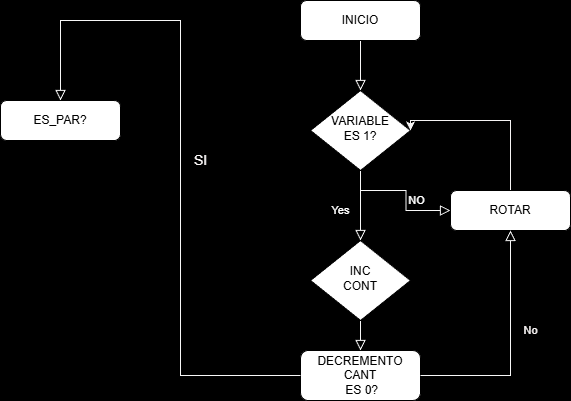

The diagram above was exported from draw.io. Its source (the exported page's mxGraphModel, read from the mxfile embedded in the PNG):
<mxGraphModel dx="1442" dy="527" grid="1" gridSize="10" guides="1" tooltips="1" connect="1" arrows="1" fold="1" page="0" pageScale="1" pageWidth="827" pageHeight="1169" background="#000000" math="0" shadow="0">
  <root>
    <mxCell id="WIyWlLk6GJQsqaUBKTNV-0" />
    <mxCell id="WIyWlLk6GJQsqaUBKTNV-1" parent="WIyWlLk6GJQsqaUBKTNV-0" />
    <mxCell id="WIyWlLk6GJQsqaUBKTNV-2" edge="1" parent="WIyWlLk6GJQsqaUBKTNV-1" source="WIyWlLk6GJQsqaUBKTNV-3" style="rounded=0;html=1;jettySize=auto;orthogonalLoop=1;fontSize=11;endArrow=block;endFill=0;endSize=8;strokeWidth=1;shadow=0;labelBackgroundColor=none;edgeStyle=orthogonalEdgeStyle;strokeColor=light-dark(#f8f7f7, #ededed);" target="WIyWlLk6GJQsqaUBKTNV-6" value="">
      <mxGeometry relative="1" as="geometry" />
    </mxCell>
    <mxCell id="WIyWlLk6GJQsqaUBKTNV-3" parent="WIyWlLk6GJQsqaUBKTNV-1" style="rounded=1;whiteSpace=wrap;html=1;fontSize=12;glass=0;strokeWidth=1;shadow=0;" value="INICIO" vertex="1">
      <mxGeometry height="40" width="120" x="160" y="80" as="geometry" />
    </mxCell>
    <mxCell id="WIyWlLk6GJQsqaUBKTNV-4" edge="1" parent="WIyWlLk6GJQsqaUBKTNV-1" source="WIyWlLk6GJQsqaUBKTNV-6" style="rounded=0;html=1;jettySize=auto;orthogonalLoop=1;fontSize=11;endArrow=block;endFill=0;endSize=8;strokeWidth=1;shadow=0;labelBackgroundColor=none;edgeStyle=orthogonalEdgeStyle;strokeColor=#F7F7F7;" target="WIyWlLk6GJQsqaUBKTNV-10" value="&lt;font style=&quot;color: light-dark(rgb(255, 255, 255), rgb(237, 237, 237));&quot;&gt;Yes&lt;/font&gt;">
      <mxGeometry relative="1" x="0.1429" y="-20" as="geometry">
        <mxPoint as="offset" />
      </mxGeometry>
    </mxCell>
    <mxCell id="WIyWlLk6GJQsqaUBKTNV-6" parent="WIyWlLk6GJQsqaUBKTNV-1" style="rhombus;whiteSpace=wrap;html=1;shadow=0;fontFamily=Helvetica;fontSize=12;align=center;strokeWidth=1;spacing=6;spacingTop=-4;" value="VARIABLE&lt;br&gt;ES 1?" vertex="1">
      <mxGeometry height="80" width="100" x="170" y="170" as="geometry" />
    </mxCell>
    <mxCell id="WIyWlLk6GJQsqaUBKTNV-8" edge="1" parent="WIyWlLk6GJQsqaUBKTNV-1" source="WIyWlLk6GJQsqaUBKTNV-10" style="rounded=0;html=1;jettySize=auto;orthogonalLoop=1;fontSize=11;endArrow=block;endFill=0;endSize=8;strokeWidth=1;shadow=0;labelBackgroundColor=none;edgeStyle=orthogonalEdgeStyle;strokeColor=#F7F7F7;" target="WIyWlLk6GJQsqaUBKTNV-11" value="No">
      <mxGeometry relative="1" x="0.3333" y="20" as="geometry">
        <mxPoint as="offset" />
      </mxGeometry>
    </mxCell>
    <mxCell id="WIyWlLk6GJQsqaUBKTNV-9" edge="1" parent="WIyWlLk6GJQsqaUBKTNV-1" style="edgeStyle=orthogonalEdgeStyle;rounded=0;html=1;jettySize=auto;orthogonalLoop=1;fontSize=11;endArrow=block;endFill=0;endSize=8;strokeWidth=1;shadow=0;labelBackgroundColor=none;strokeColor=light-dark(#F9F9F9,#EDEDED);" target="WIyWlLk6GJQsqaUBKTNV-12" value="&lt;font style=&quot;color: light-dark(rgb(255, 255, 255), rgb(237, 237, 237));&quot;&gt;NO&lt;/font&gt;">
      <mxGeometry relative="1" y="10" as="geometry">
        <mxPoint as="offset" />
        <mxPoint x="220" y="270" as="sourcePoint" />
      </mxGeometry>
    </mxCell>
    <mxCell id="WIyWlLk6GJQsqaUBKTNV-10" parent="WIyWlLk6GJQsqaUBKTNV-1" style="rhombus;whiteSpace=wrap;html=1;shadow=0;fontFamily=Helvetica;fontSize=12;align=center;strokeWidth=1;spacing=6;spacingTop=-4;" value="INC&lt;br&gt;CONT" vertex="1">
      <mxGeometry height="80" width="100" x="170" y="320" as="geometry" />
    </mxCell>
    <mxCell id="WIyWlLk6GJQsqaUBKTNV-11" parent="WIyWlLk6GJQsqaUBKTNV-1" style="rounded=1;whiteSpace=wrap;html=1;fontSize=12;glass=0;strokeWidth=1;shadow=0;" value="DECREMENTO&lt;br&gt;CANT&lt;br&gt;&amp;nbsp;ES 0?" vertex="1">
      <mxGeometry height="50" width="120" x="160" y="430" as="geometry" />
    </mxCell>
    <mxCell id="Sj43oi5KNjuPuno-Cg9w-0" edge="1" parent="WIyWlLk6GJQsqaUBKTNV-1" source="WIyWlLk6GJQsqaUBKTNV-12" style="edgeStyle=orthogonalEdgeStyle;rounded=0;orthogonalLoop=1;jettySize=auto;html=1;strokeColor=light-dark(#f6f4f4, #ededed);entryX=1;entryY=0.5;entryDx=0;entryDy=0;" target="WIyWlLk6GJQsqaUBKTNV-6" value="">
      <mxGeometry relative="1" as="geometry">
        <Array as="points">
          <mxPoint x="370" y="200" />
          <mxPoint x="270" y="200" />
        </Array>
        <mxPoint x="380" y="230" as="targetPoint" />
      </mxGeometry>
    </mxCell>
    <mxCell id="WIyWlLk6GJQsqaUBKTNV-12" parent="WIyWlLk6GJQsqaUBKTNV-1" style="rounded=1;whiteSpace=wrap;html=1;fontSize=12;glass=0;strokeWidth=1;shadow=0;" value="ROTAR" vertex="1">
      <mxGeometry height="40" width="120" x="310" y="270" as="geometry" />
    </mxCell>
    <mxCell id="Sj43oi5KNjuPuno-Cg9w-5" edge="1" parent="WIyWlLk6GJQsqaUBKTNV-1" source="WIyWlLk6GJQsqaUBKTNV-11" style="edgeStyle=orthogonalEdgeStyle;rounded=0;html=1;jettySize=auto;orthogonalLoop=1;fontSize=14;endArrow=block;endFill=0;endSize=8;strokeWidth=1;shadow=0;labelBackgroundColor=none;strokeColor=light-dark(#f7f7f7, #ededed);exitX=0;exitY=0.5;exitDx=0;exitDy=0;entryX=0.5;entryY=0;entryDx=0;entryDy=0;" target="Sj43oi5KNjuPuno-Cg9w-11" value="&lt;font style=&quot;color: light-dark(rgb(254, 251, 251), rgb(237, 237, 237));&quot;&gt;SI&lt;/font&gt;">
      <mxGeometry relative="1" x="-0.0074" y="-20" as="geometry">
        <mxPoint as="offset" />
        <Array as="points">
          <mxPoint x="40" y="455" />
          <mxPoint x="40" y="100" />
          <mxPoint x="-80" y="100" />
        </Array>
        <mxPoint x="80" y="410" as="sourcePoint" />
        <mxPoint x="-80" y="160" as="targetPoint" />
      </mxGeometry>
    </mxCell>
    <mxCell id="Sj43oi5KNjuPuno-Cg9w-10" edge="1" parent="WIyWlLk6GJQsqaUBKTNV-1" source="WIyWlLk6GJQsqaUBKTNV-11" style="edgeStyle=orthogonalEdgeStyle;rounded=0;html=1;jettySize=auto;orthogonalLoop=1;fontSize=11;endArrow=block;endFill=0;endSize=8;strokeWidth=1;shadow=0;labelBackgroundColor=none;strokeColor=light-dark(#f7f7f7, #ededed);entryX=0.5;entryY=1;entryDx=0;entryDy=0;exitX=1;exitY=0.5;exitDx=0;exitDy=0;" target="WIyWlLk6GJQsqaUBKTNV-12" value="&lt;font style=&quot;color: light-dark(rgb(247, 243, 243), rgb(237, 237, 237));&quot;&gt;No&lt;/font&gt;">
      <mxGeometry relative="1" x="0.1489" y="-20" as="geometry">
        <mxPoint as="offset" />
        <mxPoint x="180" y="420" as="sourcePoint" />
        <mxPoint x="230" y="420" as="targetPoint" />
      </mxGeometry>
    </mxCell>
    <mxCell id="Sj43oi5KNjuPuno-Cg9w-11" parent="WIyWlLk6GJQsqaUBKTNV-1" style="rounded=1;whiteSpace=wrap;html=1;fontSize=12;glass=0;strokeWidth=1;shadow=0;" value="ES_PAR?" vertex="1">
      <mxGeometry height="40" width="120" x="-140" y="180" as="geometry" />
    </mxCell>
  </root>
</mxGraphModel>